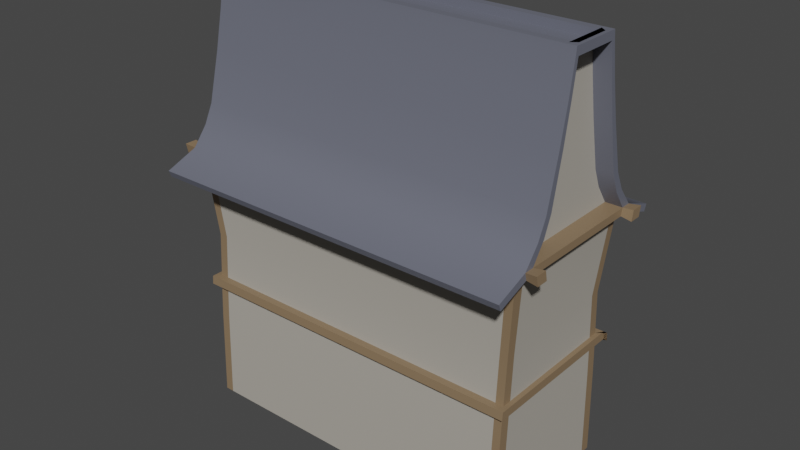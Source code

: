 # Source: paris_hero_classic_03_.blend  (saved by Blender 3.6.11; exported with 4.5.12 LTS)
import bpy
from mathutils import Matrix  # noqa: F401  (used for matrix-valued properties, if any)

bpy.ops.wm.read_factory_settings(use_empty=True)
scene = bpy.context.scene
scene.name = 'Scene'

# ---- collections
col_collection = bpy.data.collections.new('Collection'); scene.collection.children.link(col_collection)

# ---- materials (node trees are filled in below, after node groups)
mat_material = bpy.data.materials.new('Material')
mat_material.alpha_threshold = 0.0
mat_material.use_transparent_shadow = False
mat_material.roughness = 0.5
mat_material.line_color = (0.0, 0.0, 0.0, 1.0)
mat_walls = bpy.data.materials.new('walls')
mat_walls.use_transparent_shadow = False
mat_roof = bpy.data.materials.new('roof')
mat_roof.use_transparent_shadow = False
mat_wood = bpy.data.materials.new('wood')
mat_wood.use_transparent_shadow = False

# ---- node groups
ng_auto_smooth = bpy.data.node_groups.new('Auto Smooth', 'GeometryNodeTree')
_s = ng_auto_smooth.interface.new_socket(name='Geometry', in_out='OUTPUT', socket_type='NodeSocketGeometry')
_s = ng_auto_smooth.interface.new_socket(name='Geometry', in_out='INPUT', socket_type='NodeSocketGeometry')
_s = ng_auto_smooth.interface.new_socket(name='Angle', in_out='INPUT', socket_type='NodeSocketFloat')
_s.subtype = 'ANGLE'
_s.min_value = 0.0
_s.max_value = 3.142
ng_auto_smooth.is_modifier = True
_N = ng_auto_smooth.nodes; _L = ng_auto_smooth.links
n0 = _N.new('NodeGroupOutput'); n0.name = 'Group Output'; n0.location = (480, -100)
n1 = _N.new('NodeGroupInput'); n1.name = 'Group Input'; n1.location = (-420, -300)
n2 = _N.new('NodeGroupInput'); n2.name = 'Group Input.001'; n2.location = (-60, -100)
n3 = _N.new('GeometryNodeSetShadeSmooth'); n3.name = 'Set Shade Smooth'; n3.location = (120, -100)
n3.domain = 'EDGE'
n4 = _N.new('GeometryNodeSetShadeSmooth'); n4.name = 'Set Shade Smooth.001'; n4.location = (300, -100)
n5 = _N.new('GeometryNodeInputMeshEdgeAngle'); n5.name = 'Edge Angle'; n5.location = (-420, -220)
n6 = _N.new('GeometryNodeInputEdgeSmooth'); n6.name = 'Is Edge Smooth'; n6.location = (-60, -160)
n7 = _N.new('GeometryNodeInputShadeSmooth'); n7.name = 'Is Face Smooth'; n7.location = (-240, -340)
n8 = _N.new('FunctionNodeBooleanMath'); n8.name = 'Boolean Math'; n8.location = (-60, -220)
n9 = _N.new('FunctionNodeCompare'); n9.name = 'Compare'; n9.location = (-240, -180)
n9.operation = 'LESS_EQUAL'
_L.new(n5.outputs[0], n9.inputs[0])
_L.new(n4.outputs[0], n0.inputs[0])
_L.new(n1.outputs[1], n9.inputs[1])
_L.new(n9.outputs[0], n8.inputs[0])
_L.new(n7.outputs[0], n8.inputs[1])
_L.new(n2.outputs[0], n3.inputs[0])
_L.new(n6.outputs[0], n3.inputs[1])
_L.new(n3.outputs[0], n4.inputs[0])
_L.new(n8.outputs[0], n3.inputs[2])
n0.is_active_output = True

# ---- material node trees
mat_material.use_nodes = True; mat_material.node_tree.nodes.clear()
_N = mat_material.node_tree.nodes; _L = mat_material.node_tree.links
n0 = _N.new('ShaderNodeOutputMaterial'); n0.name = 'Material Output'; n0.location = (300, 300)
n1 = _N.new('ShaderNodeBsdfPrincipled'); n1.name = 'Principled BSDF'; n1.location = (10, 300)
n1.distribution = 'GGX'
n1.subsurface_method = 'RANDOM_WALK_SKIN'
n1.inputs[3].default_value = 1.45
n1.inputs[27].default_value = (0.0, 0.0, 0.0, 1.0)
n1.inputs[28].default_value = 1.0
_L.new(n1.outputs[0], n0.inputs[0])
n0.is_active_output = True
mat_walls.use_nodes = True; mat_walls.node_tree.nodes.clear()
_N = mat_walls.node_tree.nodes; _L = mat_walls.node_tree.links
n0 = _N.new('ShaderNodeBsdfPrincipled'); n0.name = 'Principled BSDF'; n0.location = (10, 300)
n0.distribution = 'GGX'
n0.subsurface_method = 'RANDOM_WALK_SKIN'
n0.inputs[0].default_value = (0.4109, 0.3838, 0.3373, 1.0)
n0.inputs[2].default_value = 0.878
n0.inputs[3].default_value = 1.45
n0.inputs[13].default_value = 0.09843
n0.inputs[27].default_value = (0.0, 0.0, 0.0, 1.0)
n0.inputs[28].default_value = 1.0
n1 = _N.new('ShaderNodeOutputMaterial'); n1.name = 'Material Output'; n1.location = (300, 300)
_L.new(n0.outputs[0], n1.inputs[0])
n1.is_active_output = True
mat_roof.use_nodes = True; mat_roof.node_tree.nodes.clear()
_N = mat_roof.node_tree.nodes; _L = mat_roof.node_tree.links
n0 = _N.new('ShaderNodeBsdfPrincipled'); n0.name = 'Principled BSDF'; n0.location = (10, 300)
n0.distribution = 'GGX'
n0.subsurface_method = 'RANDOM_WALK_SKIN'
n0.inputs[0].default_value = (0.1708, 0.18, 0.2266, 1.0)
n0.inputs[1].default_value = 0.2047
n0.inputs[2].default_value = 0.3583
n0.inputs[3].default_value = 1.45
n0.inputs[13].default_value = 0.185
n0.inputs[27].default_value = (0.0, 0.0, 0.0, 1.0)
n0.inputs[28].default_value = 1.0
n1 = _N.new('ShaderNodeOutputMaterial'); n1.name = 'Material Output'; n1.location = (300, 300)
_L.new(n0.outputs[0], n1.inputs[0])
n1.is_active_output = True
mat_wood.use_nodes = True; mat_wood.node_tree.nodes.clear()
_N = mat_wood.node_tree.nodes; _L = mat_wood.node_tree.links
n0 = _N.new('ShaderNodeBsdfPrincipled'); n0.name = 'Principled BSDF'; n0.location = (10, 300)
n0.distribution = 'GGX'
n0.subsurface_method = 'RANDOM_WALK_SKIN'
n0.inputs[0].default_value = (0.2525, 0.172, 0.09949, 1.0)
n0.inputs[3].default_value = 1.45
n0.inputs[27].default_value = (0.0, 0.0, 0.0, 1.0)
n0.inputs[28].default_value = 1.0
n1 = _N.new('ShaderNodeOutputMaterial'); n1.name = 'Material Output'; n1.location = (300, 300)
_L.new(n0.outputs[0], n1.inputs[0])
n1.is_active_output = True

# ---- world
world_world = bpy.data.worlds.new('World'); scene.world = world_world
world_world.use_nodes = True; world_world.node_tree.nodes.clear()
_N = world_world.node_tree.nodes; _L = world_world.node_tree.links
n0 = _N.new('ShaderNodeOutputWorld'); n0.name = 'World Output'; n0.location = (300, 300)
n1 = _N.new('ShaderNodeBackground'); n1.name = 'Background'; n1.location = (10, 300)
n1.inputs[0].default_value = (0.05088, 0.05088, 0.05088, 1.0)
_L.new(n1.outputs[0], n0.inputs[0])
n0.is_active_output = True
world_world.color = (0.05088, 0.05088, 0.05088)
world_world.use_sun_shadow = False
world_world.sun_shadow_jitter_overblur = 0.0

# ---- meshes
me_cube = bpy.data.meshes.new('Cube')
me_cube.from_pydata([(0.8354, 0.3452, 1.281), (0.8, 1.0, -1.2), (0.8354, -0.3452, 1.281), (0.8, -1.0, -1.2), (-0.8354, 0.3452, 1.281), (-0.8, 1.0, -1.2), (-0.8354, -0.3452, 1.281), (-0.8, -1.0, -1.2), (0.8354, 0.9746, 0.2929), (-0.8354, -0.9746, 0.2929), (0.8354, -0.9746, 0.2929), (-0.8354, 0.9746, 0.2929), (-0.8354, -1.0, 0.336), (0.8354, 1.0, 0.336), (0.8354, -1.0, 0.336), (-0.8354, 1.0, 0.336), (-0.8354, -0.53, 0.8332), (0.8354, 0.53, 0.8332), (0.8354, -0.53, 0.8332), (-0.8354, 0.53, 0.8332), (0.8354, 0.6878, 0.552), (0.8354, -0.6878, 0.552), (-0.8354, 0.6878, 0.552), (-0.8354, -0.6878, 0.552), (-0.8354, -0.4279, 1.05), (0.8354, 0.4279, 1.05), (0.8354, -0.4279, 1.05), (-0.8354, 0.4279, 1.05), (0.8354, 1.43, 0.2635), (0.8354, 1.394, 0.2253), (0.8354, -1.43, 0.2635), (0.8354, -1.394, 0.2253), (-0.8354, 1.43, 0.2635), (-0.8354, 1.394, 0.2253), (-0.8354, -1.394, 0.2253), (-0.8354, -1.43, 0.2635), (0.8, 0.8946, -0.179), (0.8, -0.8946, -0.179), (-0.8, 0.8946, -0.179), (-0.8, -0.8946, -0.179), (0.8, 0.9629, -0.6895), (0.8, -0.9629, -0.6895), (-0.8, 0.9629, -0.6895), (-0.8, -0.9629, -0.6895), (0.8354, 0.8063, 0.444), (0.8354, -0.8063, 0.444), (-0.8354, 0.8063, 0.444), (-0.8354, -0.8063, 0.444), (-0.8, 0.8667, -1.2), (-0.8, -0.8667, -1.2), (0.8354, 0.2992, 1.281), (0.8354, -0.2992, 1.281), (-0.8354, -0.2992, 1.281), (-0.8354, 0.2992, 1.281), (0.8, -0.8667, -1.2), (0.8, 0.8667, -1.2), (0.838, 0.8447, 0.2929), (0.838, -0.8447, 0.2929), (-0.838, -0.8447, 0.2929), (-0.838, 0.8447, 0.2929), (0.8, 0.8667, 0.336), (0.8, -0.8667, 0.336), (-0.8, -0.8667, 0.336), (-0.8, 0.8667, 0.336), (0.8, 0.4594, 0.8332), (0.8, -0.4594, 0.8332), (-0.8, -0.4594, 0.8332), (-0.8, 0.4594, 0.8332), (-0.8, -0.5961, 0.552), (-0.8, 0.5961, 0.552), (0.8, 0.5961, 0.552), (0.8, -0.5961, 0.552), (0.8, 0.3708, 1.05), (0.8, -0.3708, 1.05), (-0.8, -0.3708, 1.05), (-0.8, 0.3708, 1.05), (-0.8, -0.7753, -0.179), (-0.8, 0.7753, -0.179), (0.8, 0.7753, -0.179), (0.8, -0.7753, -0.179), (0.8, 0.8345, -0.6895), (0.8, -0.8345, -0.6895), (-0.8, -0.8345, -0.6895), (-0.8, 0.8345, -0.6895), (0.8, 0.6988, 0.444), (0.8, -0.6988, 0.444), (-0.8, -0.6988, 0.444), (-0.8, 0.6988, 0.444), (-0.8354, -0.3535, 1.244), (0.8354, 0.3535, 1.244), (0.8354, -0.3535, 1.244), (-0.8354, 0.3535, 1.244), (0.8, 0.3064, 1.233), (0.8, -0.3064, 1.233), (-0.8, -0.3064, 1.233), (-0.8, 0.3064, 1.233), (-0.88, -0.3535, 1.244), (-0.88, -0.3452, 1.281), (0.88, -0.2992, 1.281), (0.88, -0.3452, 1.281), (-0.88, 0.2992, 1.281), (-0.88, 0.3452, 1.281), (0.88, 1.0, 0.336), (0.88, 0.9746, 0.2929), (0.88, -1.0, 0.336), (0.88, -0.9746, 0.2929), (-0.88, 1.0, 0.336), (-0.88, 0.9746, 0.2929), (0.88, -0.8447, 0.2929), (-0.88, 0.8447, 0.2929), (-0.88, -0.9746, 0.2929), (-0.88, -1.0, 0.336), (0.88, 0.8063, 0.444), (0.88, -0.8063, 0.444), (-0.88, 0.8063, 0.444), (0.88, -0.8667, 0.336), (-0.88, 0.8667, 0.336), (-0.88, -0.6878, 0.552), (-0.88, -0.53, 0.8332), (0.88, 0.4279, 1.05), (0.88, 0.53, 0.8332), (0.88, -0.4279, 1.05), (0.88, -0.53, 0.8332), (-0.88, 0.4279, 1.05), (-0.88, 0.53, 0.8332), (0.88, -0.4594, 0.8332), (-0.88, 0.4594, 0.8332), (0.88, 0.6878, 0.552), (0.88, -0.6878, 0.552), (-0.88, 0.6878, 0.552), (-0.88, -0.8063, 0.444), (-0.88, 0.5961, 0.552), (0.88, -0.5961, 0.552), (-0.88, -0.4279, 1.05), (0.88, 0.3535, 1.244), (0.88, -0.3535, 1.244), (-0.88, 0.3535, 1.244), (0.88, -0.3708, 1.05), (-0.88, 0.3708, 1.05), (0.88, 1.43, 0.2635), (0.88, 1.394, 0.2253), (0.88, -1.43, 0.2635), (0.88, -1.394, 0.2253), (-0.88, 1.43, 0.2635), (-0.88, 1.394, 0.2253), (-0.88, -1.394, 0.2253), (-0.88, -1.43, 0.2635), (0.88, -0.6988, 0.444), (-0.88, 0.6988, 0.444), (0.88, 0.3452, 1.281), (0.88, 0.2992, 1.281), (-0.88, -0.2992, 1.281), (0.88, 0.8447, 0.2929), (-0.88, -0.8447, 0.2929), (0.88, 0.8667, 0.336), (-0.88, -0.8667, 0.336), (0.88, 0.4594, 0.8332), (-0.88, -0.4594, 0.8332), (-0.88, -0.5961, 0.552), (0.88, 0.5961, 0.552), (0.88, 0.3708, 1.05), (-0.88, -0.3708, 1.05), (0.88, 0.6988, 0.444), (-0.88, -0.6988, 0.444), (0.88, 0.3064, 1.233), (0.88, -0.3064, 1.233), (-0.88, -0.3064, 1.233), (-0.88, 0.3064, 1.233), (0.9319, 1.016, 0.3432), (0.9319, 0.9858, 0.2857), (0.9319, -1.016, 0.3432), (0.9319, -0.9858, 0.2857), (-0.9338, 1.016, 0.3432), (-0.9338, 0.9858, 0.2857), (0.9319, -0.8286, 0.2857), (-0.9338, 0.8286, 0.2857), (-0.9338, -0.9858, 0.2857), (-0.9338, -1.016, 0.3432), (0.9319, -0.8552, 0.3432), (-0.9338, 0.8552, 0.3432), (0.9319, 0.8286, 0.2857), (-0.9338, -0.8286, 0.2857), (0.9319, 0.8552, 0.3432), (-0.9338, -0.8552, 0.3432), (-0.8, -0.9287, -0.4343), (0.8, 0.9287, -0.4343), (0.8, -0.9287, -0.4343), (-0.8, 0.9287, -0.4343), (0.8, 0.8049, -0.4343), (0.8, -0.8049, -0.4343), (-0.8, -0.8049, -0.4343), (-0.8, 0.8049, -0.4343), (0.8, 0.9373, -0.4831), (0.8, -0.9373, -0.4831), (-0.8, 0.9373, -0.4831), (0.8, 0.8123, -0.4831), (0.8, -0.8123, -0.4831), (-0.8, -0.8123, -0.4831), (-0.8, 0.8123, -0.4831), (-0.8, -0.9373, -0.4831), (0.8808, 0.8447, 0.2929), (0.8808, -0.8447, 0.2929), (-0.8827, -0.8447, 0.2929), (-0.8827, 0.8447, 0.2929), (0.8808, 0.8667, 0.336), (0.8808, -0.8667, 0.336), (-0.8827, -0.8667, 0.336), (-0.8827, 0.8667, 0.336), (-0.7583, 1.0, -1.2), (-0.7583, -0.3452, 1.281), (-0.7583, -1.0, -1.2), (-0.7583, 0.3452, 1.281), (-0.7928, 0.9746, 0.2978), (-0.7928, -0.9746, 0.2978), (-0.7583, 1.0, 0.336), (-0.7583, -1.0, 0.336), (-0.7583, 0.53, 0.8332), (-0.7583, -0.53, 0.8332), (-0.7583, -0.6878, 0.552), (-0.7583, 0.6878, 0.552), (-0.7583, 0.4279, 1.05), (-0.7583, -0.4279, 1.05), (-0.7583, 1.394, 0.2253), (-0.7583, -1.394, 0.2253), (-0.7583, 1.43, 0.2635), (-0.7583, -1.43, 0.2635), (-0.7583, -0.8946, -0.179), (-0.7583, 0.8946, -0.179), (-0.7583, 0.9629, -0.6895), (-0.7583, -0.9629, -0.6895), (-0.7583, 0.8063, 0.444), (-0.7583, -0.8063, 0.444), (-0.7583, 0.8667, -1.2), (-0.7583, -0.8667, -1.2), (-0.8597, 0.2394, 1.281), (-0.8597, -0.2394, 1.281), (-0.7583, 0.3535, 1.244), (-0.7583, -0.3535, 1.244), (-0.7583, 0.9287, -0.4343), (-0.7583, -0.9287, -0.4343), (-0.7583, -0.9373, -0.4831), (-0.7583, 0.9373, -0.4831), (0.7623, -1.0, -1.2), (0.7623, 0.3452, 1.281), (0.7968, 0.9746, 0.2978), (0.7623, 1.0, 0.336), (0.7623, 0.53, 0.8332), (0.7623, 0.6878, 0.552), (0.7623, 0.4279, 1.05), (0.7623, 1.394, 0.2253), (0.7623, 1.43, 0.2635), (0.7623, 0.8946, -0.179), (0.7623, 0.9629, -0.6895), (0.7623, 0.8063, 0.444), (0.8638, 0.2394, 1.281), (0.8638, -0.2394, 1.281), (0.7623, 0.3535, 1.244), (0.7623, 0.9287, -0.4343), (0.7623, 0.9373, -0.4831), (0.7623, 1.0, -1.2), (0.7623, -0.3452, 1.281), (0.7968, -0.9746, 0.2978), (0.7623, -1.0, 0.336), (0.7623, -0.53, 0.8332), (0.7623, -0.6878, 0.552), (0.7623, -0.4279, 1.05), (0.7623, -1.394, 0.2253), (0.7623, -1.43, 0.2635), (0.7623, -0.8946, -0.179), (0.7623, -0.9629, -0.6895), (0.7623, -0.8063, 0.444), (0.7623, 0.8667, -1.2), (0.7623, -0.8667, -1.2), (0.7623, -0.3535, 1.244), (0.7623, -0.9287, -0.4343), (0.7623, -0.9373, -0.4831), (-0.8162, 0.2394, 1.237), (-0.8162, -0.2394, 1.237), (0.8204, 0.2394, 1.237), (0.8204, -0.2394, 1.237), (-0.8237, -1.031, -0.4831), (-0.8237, -1.022, -0.4343), (-0.8237, -0.8854, -0.4343), (-0.8237, 0.8854, -0.4343), (0.8217, 0.8854, -0.4343), (0.8217, -0.8854, -0.4343), (0.8217, 1.022, -0.4343), (0.8385, 1.022, -0.4343), (0.8217, -1.022, -0.4343), (-0.8237, 1.022, -0.4343), (-0.8134, -1.022, -0.4343), (0.8217, 1.031, -0.4831), (0.8217, -1.031, -0.4831), (-0.8237, 1.031, -0.4831), (0.8217, 0.8935, -0.4831), (0.8217, -0.8935, -0.4831), (-0.8237, -0.8935, -0.4831), (-0.8237, 0.8935, -0.4831), (-0.8134, -1.031, -0.4831), (0.8385, 1.031, -0.4831), (-0.8134, 1.022, -0.4343), (0.8157, -1.022, -0.4343), (0.8157, -1.031, -0.4831), (-0.8134, 1.031, -0.4831)], [], [(235, 52, 6, 209), (237, 209, 6, 88), (57, 61, 115, 108), (272, 54, 3, 242), (32, 33, 144, 143), (256, 243, 0, 89), (251, 244, 8, 36), (79, 57, 10, 37), (77, 59, 11, 38), (226, 213, 9, 39), (212, 11, 33, 222), (86, 62, 155, 163), (60, 56, 152, 154), (215, 12, 35, 225), (247, 246, 17, 20), (30, 31, 142, 141), (59, 63, 116, 109), (218, 217, 16, 23), (231, 218, 23, 47), (29, 28, 139, 140), (62, 58, 153, 155), (253, 247, 20, 44), (246, 248, 25, 17), (93, 92, 164, 165), (71, 65, 125, 132), (217, 221, 24, 16), (249, 250, 28, 29), (223, 225, 35, 34), (58, 9, 110, 153), (46, 15, 106, 114), (261, 10, 31, 266), (64, 70, 159, 156), (245, 13, 28, 250), (95, 94, 166, 167), (239, 226, 39, 184), (191, 77, 38, 187), (189, 79, 37, 186), (257, 251, 36, 185), (259, 252, 40, 1), (54, 81, 41, 3), (48, 83, 42, 5), (210, 229, 43, 7), (245, 253, 44, 13), (45, 14, 104, 113), (69, 67, 126, 131), (215, 231, 47, 12), (56, 8, 103, 152), (62, 86, 87, 63), (13, 44, 112, 102), (60, 84, 85, 61), (7, 43, 82, 49), (49, 82, 83, 48), (1, 40, 80, 55), (55, 80, 81, 54), (185, 36, 78, 188), (188, 78, 79, 189), (184, 39, 76, 190), (190, 76, 77, 191), (66, 68, 158, 157), (66, 74, 75, 67), (91, 27, 123, 136), (64, 72, 73, 65), (87, 69, 131, 148), (84, 70, 71, 85), (90, 26, 121, 135), (86, 68, 69, 87), (68, 86, 163, 158), (68, 66, 67, 69), (25, 89, 134, 119), (70, 64, 65, 71), (52, 53, 100, 151), (60, 61, 205, 204), (11, 59, 109, 107), (62, 63, 207, 206), (39, 9, 58, 76), (76, 58, 59, 77), (36, 8, 56, 78), (78, 56, 57, 79), (85, 71, 132, 147), (16, 24, 133, 118), (259, 1, 55, 271), (271, 55, 54, 272), (4, 91, 136, 101), (6, 52, 151, 97), (211, 4, 53, 234), (234, 53, 52, 235), (74, 94, 95, 75), (70, 84, 162, 159), (72, 92, 93, 73), (10, 57, 108, 105), (248, 256, 89, 25), (2, 90, 135, 99), (50, 51, 98, 150), (221, 237, 88, 24), (167, 100, 101, 136), (165, 98, 99, 135), (106, 107, 173, 172), (115, 104, 170, 178), (132, 125, 122, 128), (131, 126, 124, 129), (148, 131, 129, 114), (147, 132, 128, 113), (125, 137, 121, 122), (126, 138, 123, 124), (105, 104, 141, 142), (102, 103, 140, 139), (107, 106, 143, 144), (111, 110, 145, 146), (115, 147, 113, 104), (116, 148, 114, 106), (111, 130, 163, 155), (102, 112, 162, 154), (118, 133, 161, 157), (120, 119, 160, 156), (112, 127, 159, 162), (130, 117, 158, 163), (117, 118, 157, 158), (127, 120, 156, 159), (102, 154, 182, 168), (104, 105, 171, 170), (134, 149, 150, 164), (164, 150, 98, 165), (96, 97, 151, 166), (166, 151, 100, 167), (133, 96, 166, 161), (119, 134, 164, 160), (137, 165, 135, 121), (138, 167, 136, 123), (23, 16, 118, 117), (63, 87, 148, 116), (17, 25, 119, 120), (88, 6, 97, 96), (84, 60, 154, 162), (26, 18, 122, 121), (61, 85, 147, 115), (34, 35, 146, 145), (27, 19, 124, 123), (44, 20, 127, 112), (21, 45, 113, 128), (92, 72, 160, 164), (51, 2, 99, 98), (22, 46, 114, 129), (35, 12, 111, 146), (73, 93, 165, 137), (12, 47, 130, 111), (14, 30, 141, 104), (53, 4, 101, 100), (33, 11, 107, 144), (20, 17, 120, 127), (8, 29, 140, 103), (94, 74, 161, 166), (18, 21, 128, 122), (31, 10, 105, 142), (75, 95, 167, 138), (19, 22, 129, 124), (28, 13, 102, 139), (47, 23, 117, 130), (74, 66, 157, 161), (9, 34, 145, 110), (67, 75, 138, 126), (15, 32, 143, 106), (24, 88, 96, 133), (72, 64, 156, 160), (0, 50, 150, 149), (89, 0, 149, 134), (65, 73, 137, 125), (174, 178, 170, 171), (175, 179, 172, 173), (176, 177, 183, 181), (169, 168, 182, 180), (111, 155, 183, 177), (116, 106, 172, 179), (105, 108, 174, 171), (107, 109, 175, 173), (110, 111, 177, 176), (155, 153, 181, 183), (109, 116, 179, 175), (152, 103, 169, 180), (154, 152, 180, 182), (103, 102, 168, 169), (153, 110, 176, 181), (108, 115, 178, 174), (191, 187, 289, 283), (258, 241, 303, 299), (240, 275, 302, 298), (195, 192, 291, 294), (189, 186, 288, 285), (238, 257, 287, 300), (274, 239, 290, 301), (192, 258, 299, 291), (229, 240, 199, 43), (83, 198, 194, 42), (81, 196, 193, 41), (252, 258, 192, 40), (40, 192, 195, 80), (80, 195, 196, 81), (43, 199, 197, 82), (82, 197, 198, 83), (202, 206, 207, 203), (200, 204, 205, 201), (56, 60, 204, 200), (59, 58, 202, 203), (58, 62, 206, 202), (57, 56, 200, 201), (61, 57, 201, 205), (63, 59, 203, 207), (42, 194, 241, 228), (269, 275, 240, 229), (257, 185, 286, 287), (187, 238, 300, 289), (265, 273, 237, 221), (27, 91, 236, 220), (235, 255, 279, 277), (243, 211, 234, 254), (48, 232, 233, 49), (5, 208, 232, 48), (262, 270, 231, 215), (15, 46, 230, 214), (242, 269, 229, 210), (5, 42, 228, 208), (187, 38, 227, 238), (274, 268, 226, 239), (15, 214, 224, 32), (9, 213, 223, 34), (266, 267, 225, 223), (33, 32, 224, 222), (263, 265, 221, 217), (19, 27, 220, 216), (46, 22, 219, 230), (270, 264, 218, 231), (264, 263, 217, 218), (22, 19, 216, 219), (262, 215, 225, 267), (244, 212, 222, 249), (268, 261, 213, 226), (38, 11, 212, 227), (91, 4, 211, 236), (49, 233, 210, 7), (273, 260, 209, 237), (255, 235, 209, 260), (51, 255, 260, 2), (90, 2, 260, 273), (37, 10, 261, 268), (8, 244, 249, 29), (14, 262, 267, 30), (21, 18, 263, 264), (45, 21, 264, 270), (18, 26, 265, 263), (31, 30, 267, 266), (186, 37, 268, 274), (3, 41, 269, 242), (14, 45, 270, 262), (0, 243, 254, 50), (50, 254, 255, 51), (26, 90, 273, 265), (193, 196, 295, 292), (41, 193, 275, 269), (228, 241, 258, 252), (185, 188, 284, 286), (220, 236, 256, 248), (232, 271, 272, 233), (208, 259, 271, 232), (214, 230, 253, 245), (208, 228, 252, 259), (238, 227, 251, 257), (214, 245, 250, 224), (213, 261, 266, 223), (222, 224, 250, 249), (216, 220, 248, 246), (230, 219, 247, 253), (219, 216, 246, 247), (227, 212, 244, 251), (236, 211, 243, 256), (233, 272, 242, 210), (278, 276, 277, 279), (234, 235, 277, 276), (255, 254, 278, 279), (254, 234, 276, 278), (296, 282, 283, 297), (280, 281, 282, 296), (294, 284, 285, 295), (291, 286, 284, 294), (299, 287, 286, 291), (295, 285, 288, 292), (297, 283, 289, 293), (298, 290, 281, 280), (302, 301, 290, 298), (293, 289, 300, 303), (292, 288, 301, 302), (303, 300, 287, 299), (196, 195, 294, 295), (241, 194, 293, 303), (186, 274, 301, 288), (239, 184, 281, 290), (197, 199, 280, 296), (190, 191, 283, 282), (275, 193, 292, 302), (198, 197, 296, 297), (184, 190, 282, 281), (199, 240, 298, 280), (188, 189, 285, 284), (194, 198, 297, 293)])
me_cube.polygons.foreach_set('use_smooth', [True] * 302)
me_cube.polygons.foreach_set('material_index', [2, 2, 1, 1, 2, 2, 3, 3, 3, 3, 2, 2, 1, 2, 2, 2, 1, 2, 2, 2, 1, 2, 2, 2, 2, 2, 2, 2, 3, 2, 2, 2, 2, 2, 3, 3, 3, 3, 3, 3, 3, 3, 2, 2, 2, 2, 3, 1, 2, 1, 3, 1, 3, 1, 3, 1, 3, 1, 2, 1, 2, 1, 2, 1, 2, 1, 2, 1, 2, 1, 2, 3, 3, 3, 3, 1, 3, 1, 2, 2, 1, 1, 2, 2, 2, 2, 1, 2, 1, 3, 2, 2, 2, 2, 2, 2, 3, 3, 2, 2, 2, 2, 2, 2, 2, 2, 2, 2, 2, 2, 2, 2, 2, 2, 2, 2, 2, 2, 3, 3, 2, 2, 2, 2, 2, 2, 2, 2, 2, 2, 2, 2, 2, 2, 2, 2, 2, 2, 2, 2, 2, 2, 2, 2, 2, 2, 2, 2, 2, 2, 2, 2, 2, 2, 2, 2, 2, 2, 2, 2, 2, 2, 2, 2, 2, 2, 3, 3, 3, 3, 3, 3, 3, 3, 3, 3, 3, 3, 3, 3, 3, 3, 3, 3, 3, 3, 3, 3, 3, 3, 3, 3, 3, 3, 3, 1, 3, 1, 3, 3, 1, 3, 1, 3, 1, 1, 3, 1, 3, 3, 2, 2, 2, 2, 1, 1, 2, 2, 1, 3, 3, 1, 2, 2, 2, 2, 2, 2, 2, 2, 2, 2, 2, 2, 1, 3, 2, 1, 2, 2, 2, 2, 3, 2, 2, 2, 2, 2, 2, 3, 3, 2, 2, 2, 2, 3, 3, 1, 3, 2, 1, 1, 2, 1, 1, 2, 2, 2, 2, 2, 2, 1, 2, 1, 2, 2, 2, 2, 3, 3, 3, 3, 3, 3, 3, 3, 3, 3, 3, 3, 3, 3, 3, 3, 3, 3, 3, 3, 3, 3, 3, 3])
_uv = me_cube.uv_layers.new(name='UVMap')
_uv.uv.foreach_set('vector', [0.8625, 0.7333, 0.875, 0.7333, 0.875, 0.75, 0.8625, 0.75, 0.6227, 0.9875, 0.625, 0.9875, 0.625, 1.0, 0.6227, 1.0, 0.5125, 0.7333, 0.535, 0.7333, 0.535, 0.7333, 0.5125, 0.7333, 0.3631, 0.7333, 0.375, 0.7333, 0.375, 0.75, 0.3631, 0.75, 0.535, 0.25, 0.5125, 0.25, 0.5125, 0.25, 0.535, 0.25, 0.6228, 0.4881, 0.625, 0.4881, 0.625, 0.5, 0.6228, 0.5, 0.4644, 0.4881, 0.5125, 0.4881, 0.5125, 0.5, 0.4644, 0.5, 0.4644, 0.7333, 0.5125, 0.7333, 0.5125, 0.75, 0.4644, 0.75, 0.4644, 0.2333, 0.5125, 0.2333, 0.5125, 0.25, 0.4644, 0.25, 0.4644, 0.9875, 0.5125, 0.9875, 0.5125, 1.0, 0.4644, 1.0, 0.5125, 0.2625, 0.5125, 0.25, 0.5125, 0.25, 0.5125, 0.2625, 0.5462, 0.01667, 0.535, 0.01667, 0.535, 0.01667, 0.5462, 0.01667, 0.535, 0.5167, 0.5125, 0.5167, 0.5125, 0.5167, 0.535, 0.5167, 0.535, 0.9875, 0.535, 1.0, 0.535, 1.0, 0.535, 0.9875, 0.5575, 0.4881, 0.58, 0.4881, 0.58, 0.5, 0.5575, 0.5, 0.535, 0.75, 0.5125, 0.75, 0.5125, 0.75, 0.535, 0.75, 0.5125, 0.2333, 0.535, 0.2333, 0.535, 0.2333, 0.5125, 0.2333, 0.5575, 0.9875, 0.58, 0.9875, 0.58, 1.0, 0.5575, 1.0, 0.5462, 0.9875, 0.5575, 0.9875, 0.5575, 1.0, 0.5462, 1.0, 0.5125, 0.5, 0.535, 0.5, 0.535, 0.5, 0.5125, 0.5, 0.535, 0.01667, 0.5125, 0.01667, 0.5125, 0.01667, 0.535, 0.01667, 0.5462, 0.4881, 0.5575, 0.4881, 0.5575, 0.5, 0.5462, 0.5, 0.58, 0.4881, 0.6025, 0.4881, 0.6025, 0.5, 0.58, 0.5, 0.6227, 0.7333, 0.6227, 0.5167, 0.6227, 0.5167, 0.6227, 0.7333, 0.5575, 0.7333, 0.58, 0.7333, 0.58, 0.7333, 0.5575, 0.7333, 0.58, 0.9875, 0.6025, 0.9875, 0.6025, 1.0, 0.58, 1.0, 0.5125, 0.4881, 0.535, 0.4881, 0.535, 0.5, 0.5125, 0.5, 0.5125, 0.9875, 0.535, 0.9875, 0.535, 1.0, 0.5125, 1.0, 0.5125, 0.01667, 0.5125, 0.0, 0.5125, 0.0, 0.5125, 0.01667, 0.5462, 0.25, 0.535, 0.25, 0.535, 0.25, 0.5462, 0.25, 0.5125, 0.7619, 0.5125, 0.75, 0.5125, 0.75, 0.5125, 0.7619, 0.58, 0.5167, 0.5575, 0.5167, 0.5575, 0.5167, 0.58, 0.5167, 0.535, 0.4881, 0.535, 0.5, 0.535, 0.5, 0.535, 0.4881, 0.6227, 0.2333, 0.6227, 0.01667, 0.6227, 0.01667, 0.6227, 0.2333, 0.442, 0.9875, 0.4644, 0.9875, 0.4644, 1.0, 0.442, 1.0, 0.442, 0.2333, 0.4644, 0.2333, 0.4644, 0.25, 0.442, 0.25, 0.442, 0.7333, 0.4644, 0.7333, 0.4644, 0.75, 0.442, 0.75, 0.442, 0.4881, 0.4644, 0.4881, 0.4644, 0.5, 0.442, 0.5, 0.375, 0.4881, 0.4197, 0.4881, 0.4197, 0.5, 0.375, 0.5, 0.375, 0.7333, 0.4197, 0.7333, 0.4197, 0.75, 0.375, 0.75, 0.375, 0.2333, 0.4197, 0.2333, 0.4197, 0.25, 0.375, 0.25, 0.375, 0.9875, 0.4197, 0.9875, 0.4197, 1.0, 0.375, 1.0, 0.535, 0.4881, 0.5462, 0.4881, 0.5462, 0.5, 0.535, 0.5, 0.5462, 0.75, 0.535, 0.75, 0.535, 0.75, 0.5462, 0.75, 0.5575, 0.2333, 0.58, 0.2333, 0.58, 0.2333, 0.5575, 0.2333, 0.535, 0.9875, 0.5462, 0.9875, 0.5462, 1.0, 0.535, 1.0, 0.5125, 0.5167, 0.5125, 0.5, 0.5125, 0.5, 0.5125, 0.5167, 0.535, 0.01667, 0.5462, 0.01667, 0.5462, 0.2333, 0.535, 0.2333, 0.535, 0.5, 0.5462, 0.5, 0.5462, 0.5, 0.535, 0.5, 0.535, 0.5167, 0.5462, 0.5167, 0.5462, 0.7333, 0.535, 0.7333, 0.375, 0.0, 0.4197, 0.0, 0.4197, 0.01667, 0.375, 0.01667, 0.375, 0.01667, 0.4197, 0.01667, 0.4197, 0.2333, 0.375, 0.2333, 0.375, 0.5, 0.4197, 0.5, 0.4197, 0.5167, 0.375, 0.5167, 0.375, 0.5167, 0.4197, 0.5167, 0.4197, 0.7333, 0.375, 0.7333, 0.442, 0.5, 0.4644, 0.5, 0.4644, 0.5167, 0.442, 0.5167, 0.442, 0.5167, 0.4644, 0.5167, 0.4644, 0.7333, 0.442, 0.7333, 0.442, 0.0, 0.4644, 0.0, 0.4644, 0.01667, 0.442, 0.01667, 0.442, 0.01667, 0.4644, 0.01667, 0.4644, 0.2333, 0.442, 0.2333, 0.58, 0.01667, 0.5575, 0.01667, 0.5575, 0.01667, 0.58, 0.01667, 0.58, 0.01667, 0.6025, 0.01667, 0.6025, 0.2333, 0.58, 0.2333, 0.6227, 0.25, 0.6025, 0.25, 0.6025, 0.25, 0.6227, 0.25, 0.58, 0.5167, 0.6025, 0.5167, 0.6025, 0.7333, 0.58, 0.7333, 0.5462, 0.2333, 0.5575, 0.2333, 0.5575, 0.2333, 0.5462, 0.2333, 0.5462, 0.5167, 0.5575, 0.5167, 0.5575, 0.7333, 0.5462, 0.7333, 0.6227, 0.75, 0.6025, 0.75, 0.6025, 0.75, 0.6227, 0.75, 0.5462, 0.01667, 0.5575, 0.01667, 0.5575, 0.2333, 0.5462, 0.2333, 0.5575, 0.01667, 0.5462, 0.01667, 0.5462, 0.01667, 0.5575, 0.01667, 0.5575, 0.01667, 0.58, 0.01667, 0.58, 0.2333, 0.5575, 0.2333, 0.6025, 0.5, 0.6228, 0.5, 0.6228, 0.5, 0.6025, 0.5, 0.5575, 0.5167, 0.58, 0.5167, 0.58, 0.7333, 0.5575, 0.7333, 0.875, 0.7333, 0.875, 0.5167, 0.875, 0.5167, 0.875, 0.7333, 0.535, 0.5167, 0.535, 0.7333, 0.535, 0.7333, 0.535, 0.5167, 0.5125, 0.25, 0.5125, 0.2333, 0.5125, 0.2333, 0.5125, 0.25, 0.535, 0.01667, 0.535, 0.2333, 0.535, 0.2333, 0.535, 0.01667, 0.4644, 0.0, 0.5125, 0.0, 0.5125, 0.01667, 0.4644, 0.01667, 0.4644, 0.01667, 0.5125, 0.01667, 0.5125, 0.2333, 0.4644, 0.2333, 0.4644, 0.5, 0.5125, 0.5, 0.5125, 0.5167, 0.4644, 0.5167, 0.4644, 0.5167, 0.5125, 0.5167, 0.5125, 0.7333, 0.4644, 0.7333, 0.5462, 0.7333, 0.5575, 0.7333, 0.5575, 0.7333, 0.5462, 0.7333, 0.58, 1.0, 0.6025, 1.0, 0.6025, 1.0, 0.58, 1.0, 0.3631, 0.5, 0.375, 0.5, 0.375, 0.5167, 0.3631, 0.5167, 0.3631, 0.5167, 0.375, 0.5167, 0.375, 0.7333, 0.3631, 0.7333, 0.625, 0.25, 0.6227, 0.25, 0.6227, 0.25, 0.625, 0.25, 0.875, 0.75, 0.875, 0.7333, 0.875, 0.7333, 0.875, 0.75, 0.8625, 0.5, 0.875, 0.5, 0.875, 0.5167, 0.8625, 0.5167, 0.8625, 0.5167, 0.875, 0.5167, 0.875, 0.7333, 0.8625, 0.7333, 0.6025, 0.01667, 0.6227, 0.01667, 0.6227, 0.2333, 0.6025, 0.2333, 0.5575, 0.5167, 0.5462, 0.5167, 0.5462, 0.5167, 0.5575, 0.5167, 0.6025, 0.5167, 0.6227, 0.5167, 0.6227, 0.7333, 0.6025, 0.7333, 0.5125, 0.75, 0.5125, 0.7333, 0.5125, 0.7333, 0.5125, 0.75, 0.6025, 0.4881, 0.6228, 0.4881, 0.6228, 0.5, 0.6025, 0.5, 0.625, 0.75, 0.6227, 0.75, 0.6227, 0.75, 0.625, 0.75, 0.625, 0.5167, 0.625, 0.7333, 0.625, 0.7333, 0.625, 0.5167, 0.6025, 0.9875, 0.6227, 0.9875, 0.6227, 1.0, 0.6025, 1.0, 0.6227, 0.2333, 0.625, 0.2333, 0.625, 0.25, 0.6227, 0.25, 0.6227, 0.7333, 0.625, 0.7333, 0.625, 0.75, 0.6227, 0.75, 0.535, 0.25, 0.5125, 0.25, 0.5125, 0.25, 0.535, 0.25, 0.535, 0.7333, 0.535, 0.75, 0.535, 0.75, 0.535, 0.7333, 0.5575, 0.7333, 0.58, 0.7333, 0.58, 0.75, 0.5575, 0.75, 0.5575, 0.2333, 0.58, 0.2333, 0.58, 0.25, 0.5575, 0.25, 0.5462, 0.2333, 0.5575, 0.2333, 0.5575, 0.25, 0.5462, 0.25, 0.5462, 0.7333, 0.5575, 0.7333, 0.5575, 0.75, 0.5462, 0.75, 0.58, 0.7333, 0.6025, 0.7333, 0.6025, 0.75, 0.58, 0.75, 0.58, 0.2333, 0.6025, 0.2333, 0.6025, 0.25, 0.58, 0.25, 0.5125, 0.75, 0.535, 0.75, 0.535, 0.75, 0.5125, 0.75, 0.535, 0.5, 0.5125, 0.5, 0.5125, 0.5, 0.535, 0.5, 0.5125, 0.25, 0.535, 0.25, 0.535, 0.25, 0.5125, 0.25, 0.535, 0.0, 0.5125, 0.0, 0.5125, 0.0, 0.535, 0.0, 0.535, 0.7333, 0.5462, 0.7333, 0.5462, 0.75, 0.535, 0.75, 0.535, 0.2333, 0.5462, 0.2333, 0.5462, 0.25, 0.535, 0.25, 0.535, 0.0, 0.5462, 0.0, 0.5462, 0.01667, 0.535, 0.01667, 0.535, 0.5, 0.5462, 0.5, 0.5462, 0.5167, 0.535, 0.5167, 0.58, 0.0, 0.6025, 0.0, 0.6025, 0.01667, 0.58, 0.01667, 0.58, 0.5, 0.6025, 0.5, 0.6025, 0.5167, 0.58, 0.5167, 0.5462, 0.5, 0.5575, 0.5, 0.5575, 0.5167, 0.5462, 0.5167, 0.5462, 0.0, 0.5575, 0.0, 0.5575, 0.01667, 0.5462, 0.01667, 0.5575, 0.0, 0.58, 0.0, 0.58, 0.01667, 0.5575, 0.01667, 0.5575, 0.5, 0.58, 0.5, 0.58, 0.5167, 0.5575, 0.5167, 0.535, 0.5, 0.535, 0.5167, 0.535, 0.5167, 0.535, 0.5, 0.535, 0.75, 0.5125, 0.75, 0.5125, 0.75, 0.535, 0.75, 0.6228, 0.5, 0.625, 0.5, 0.625, 0.5167, 0.6227, 0.5167, 0.6227, 0.5167, 0.625, 0.5167, 0.625, 0.7333, 0.6227, 0.7333, 0.6227, 0.0, 0.625, 0.0, 0.625, 0.01667, 0.6227, 0.01667, 0.6227, 0.01667, 0.625, 0.01667, 0.625, 0.2333, 0.6227, 0.2333, 0.6025, 0.0, 0.6227, 0.0, 0.6227, 0.01667, 0.6025, 0.01667, 0.6025, 0.5, 0.6228, 0.5, 0.6227, 0.5167, 0.6025, 0.5167, 0.6025, 0.7333, 0.6227, 0.7333, 0.6227, 0.75, 0.6025, 0.75, 0.6025, 0.2333, 0.6227, 0.2333, 0.6227, 0.25, 0.6025, 0.25, 0.5575, 1.0, 0.58, 1.0, 0.58, 1.0, 0.5575, 1.0, 0.535, 0.2333, 0.5462, 0.2333, 0.5462, 0.2333, 0.535, 0.2333, 0.58, 0.5, 0.6025, 0.5, 0.6025, 0.5, 0.58, 0.5, 0.6227, 1.0, 0.625, 1.0, 0.625, 1.0, 0.6227, 1.0, 0.5462, 0.5167, 0.535, 0.5167, 0.535, 0.5167, 0.5462, 0.5167, 0.6025, 0.75, 0.58, 0.75, 0.58, 0.75, 0.6025, 0.75, 0.535, 0.7333, 0.5462, 0.7333, 0.5462, 0.7333, 0.535, 0.7333, 0.5125, 1.0, 0.535, 1.0, 0.535, 1.0, 0.5125, 1.0, 0.6025, 0.25, 0.58, 0.25, 0.58, 0.25, 0.6025, 0.25, 0.5462, 0.5, 0.5575, 0.5, 0.5575, 0.5, 0.5462, 0.5, 0.5575, 0.75, 0.5462, 0.75, 0.5462, 0.75, 0.5575, 0.75, 0.6227, 0.5167, 0.6025, 0.5167, 0.6025, 0.5167, 0.6227, 0.5167, 0.625, 0.7333, 0.625, 0.75, 0.625, 0.75, 0.625, 0.7333, 0.5575, 0.25, 0.5462, 0.25, 0.5462, 0.25, 0.5575, 0.25, 0.535, 1.0, 0.535, 1.0, 0.535, 1.0, 0.535, 1.0, 0.6025, 0.7333, 0.6227, 0.7333, 0.6227, 0.7333, 0.6025, 0.7333, 0.535, 1.0, 0.5462, 1.0, 0.5462, 1.0, 0.535, 1.0, 0.535, 0.75, 0.535, 0.75, 0.535, 0.75, 0.535, 0.75, 0.875, 0.5167, 0.875, 0.5, 0.875, 0.5, 0.875, 0.5167, 0.5125, 0.25, 0.5125, 0.25, 0.5125, 0.25, 0.5125, 0.25, 0.5575, 0.5, 0.58, 0.5, 0.58, 0.5, 0.5575, 0.5, 0.5125, 0.5, 0.5125, 0.5, 0.5125, 0.5, 0.5125, 0.5, 0.6227, 0.01667, 0.6025, 0.01667, 0.6025, 0.01667, 0.6227, 0.01667, 0.58, 0.75, 0.5575, 0.75, 0.5575, 0.75, 0.58, 0.75, 0.5125, 0.75, 0.5125, 0.75, 0.5125, 0.75, 0.5125, 0.75, 0.6025, 0.2333, 0.6227, 0.2333, 0.6227, 0.2333, 0.6025, 0.2333, 0.58, 0.25, 0.5575, 0.25, 0.5575, 0.25, 0.58, 0.25, 0.535, 0.5, 0.535, 0.5, 0.535, 0.5, 0.535, 0.5, 0.5462, 1.0, 0.5575, 1.0, 0.5575, 1.0, 0.5462, 1.0, 0.6025, 0.01667, 0.58, 0.01667, 0.58, 0.01667, 0.6025, 0.01667, 0.5125, 1.0, 0.5125, 1.0, 0.5125, 1.0, 0.5125, 1.0, 0.58, 0.2333, 0.6025, 0.2333, 0.6025, 0.2333, 0.58, 0.2333, 0.535, 0.25, 0.535, 0.25, 0.535, 0.25, 0.535, 0.25, 0.6025, 1.0, 0.6227, 1.0, 0.6227, 1.0, 0.6025, 1.0, 0.6025, 0.5167, 0.58, 0.5167, 0.58, 0.5167, 0.6025, 0.5167, 0.625, 0.5, 0.625, 0.5167, 0.625, 0.5167, 0.625, 0.5, 0.6228, 0.5, 0.625, 0.5, 0.625, 0.5, 0.6228, 0.5, 0.58, 0.7333, 0.6025, 0.7333, 0.6025, 0.7333, 0.58, 0.7333, 0.5125, 0.7333, 0.535, 0.7333, 0.535, 0.75, 0.5125, 0.75, 0.5125, 0.2333, 0.535, 0.2333, 0.535, 0.25, 0.5125, 0.25, 0.5125, 0.0, 0.535, 0.0, 0.535, 0.01667, 0.5125, 0.01667, 0.5125, 0.5, 0.535, 0.5, 0.535, 0.5167, 0.5125, 0.5167, 0.535, 0.0, 0.535, 0.01667, 0.535, 0.01667, 0.535, 0.0, 0.535, 0.2333, 0.535, 0.25, 0.535, 0.25, 0.535, 0.2333, 0.5125, 0.75, 0.5125, 0.7333, 0.5125, 0.7333, 0.5125, 0.75, 0.5125, 0.25, 0.5125, 0.2333, 0.5125, 0.2333, 0.5125, 0.25, 0.5125, 0.0, 0.535, 0.0, 0.535, 0.0, 0.5125, 0.0, 0.535, 0.01667, 0.5125, 0.01667, 0.5125, 0.01667, 0.535, 0.01667, 0.5125, 0.2333, 0.535, 0.2333, 0.535, 0.2333, 0.5125, 0.2333, 0.5125, 0.5167, 0.5125, 0.5, 0.5125, 0.5, 0.5125, 0.5167, 0.535, 0.5167, 0.5125, 0.5167, 0.5125, 0.5167, 0.535, 0.5167, 0.5125, 0.5, 0.535, 0.5, 0.535, 0.5, 0.5125, 0.5, 0.5125, 0.01667, 0.5125, 0.0, 0.5125, 0.0, 0.5125, 0.01667, 0.5125, 0.7333, 0.535, 0.7333, 0.535, 0.7333, 0.5125, 0.7333, 0.442, 0.2333, 0.442, 0.25, 0.442, 0.25, 0.442, 0.2333, 0.4364, 0.4881, 0.4364, 0.2625, 0.4364, 0.2625, 0.4364, 0.4881, 0.4364, 0.9875, 0.4364, 0.7619, 0.4364, 0.7619, 0.4364, 0.9875, 0.4364, 0.5167, 0.4364, 0.5, 0.4364, 0.5, 0.4364, 0.5167, 0.442, 0.7333, 0.442, 0.75, 0.442, 0.75, 0.442, 0.7333, 0.442, 0.2625, 0.442, 0.4881, 0.442, 0.4881, 0.442, 0.2625, 0.442, 0.7619, 0.442, 0.9875, 0.442, 0.9875, 0.442, 0.7619, 0.4364, 0.5, 0.4364, 0.4881, 0.4364, 0.4881, 0.4364, 0.5, 0.4197, 0.9875, 0.4364, 0.9875, 0.4364, 1.0, 0.4197, 1.0, 0.4197, 0.2333, 0.4364, 0.2333, 0.4364, 0.25, 0.4197, 0.25, 0.4197, 0.7333, 0.4364, 0.7333, 0.4364, 0.75, 0.4197, 0.75, 0.4197, 0.4881, 0.4364, 0.4881, 0.4364, 0.5, 0.4197, 0.5, 0.4197, 0.5, 0.4364, 0.5, 0.4364, 0.5167, 0.4197, 0.5167, 0.4197, 0.5167, 0.4364, 0.5167, 0.4364, 0.7333, 0.4197, 0.7333, 0.4197, 0.0, 0.4364, 0.0, 0.4364, 0.01667, 0.4197, 0.01667, 0.4197, 0.01667, 0.4364, 0.01667, 0.4364, 0.2333, 0.4197, 0.2333, 0.5125, 0.01667, 0.535, 0.01667, 0.535, 0.2333, 0.5125, 0.2333, 0.5125, 0.5167, 0.535, 0.5167, 0.535, 0.7333, 0.5125, 0.7333, 0.5125, 0.5167, 0.535, 0.5167, 0.535, 0.5167, 0.5125, 0.5167, 0.5125, 0.2333, 0.5125, 0.01667, 0.5125, 0.01667, 0.5125, 0.2333, 0.5125, 0.01667, 0.535, 0.01667, 0.535, 0.01667, 0.5125, 0.01667, 0.5125, 0.7333, 0.5125, 0.5167, 0.5125, 0.5167, 0.5125, 0.7333, 0.535, 0.7333, 0.5125, 0.7333, 0.5125, 0.7333, 0.535, 0.7333, 0.535, 0.2333, 0.5125, 0.2333, 0.5125, 0.2333, 0.535, 0.2333, 0.4197, 0.25, 0.4364, 0.25, 0.4364, 0.2625, 0.4197, 0.2625, 0.4197, 0.7619, 0.4364, 0.7619, 0.4364, 0.9875, 0.4197, 0.9875, 0.442, 0.4881, 0.442, 0.5, 0.442, 0.5, 0.442, 0.4881, 0.442, 0.25, 0.442, 0.2625, 0.442, 0.2625, 0.442, 0.25, 0.6025, 0.7619, 0.6227, 0.7619, 0.6227, 0.9875, 0.6025, 0.9875, 0.6025, 0.25, 0.6227, 0.25, 0.6227, 0.2625, 0.6025, 0.2625, 0.8625, 0.7333, 0.6369, 0.7333, 0.6369, 0.7333, 0.8625, 0.7333, 0.6369, 0.5, 0.8625, 0.5, 0.8625, 0.5167, 0.6369, 0.5167, 0.125, 0.5167, 0.1375, 0.5167, 0.1375, 0.7333, 0.125, 0.7333, 0.125, 0.5, 0.1375, 0.5, 0.1375, 0.5167, 0.125, 0.5167, 0.535, 0.7619, 0.5462, 0.7619, 0.5462, 0.9875, 0.535, 0.9875, 0.535, 0.25, 0.5462, 0.25, 0.5462, 0.2625, 0.535, 0.2625, 0.375, 0.7619, 0.4197, 0.7619, 0.4197, 0.9875, 0.375, 0.9875, 0.375, 0.25, 0.4197, 0.25, 0.4197, 0.2625, 0.375, 0.2625, 0.442, 0.25, 0.4644, 0.25, 0.4644, 0.2625, 0.442, 0.2625, 0.442, 0.7619, 0.4644, 0.7619, 0.4644, 0.9875, 0.442, 0.9875, 0.535, 0.25, 0.535, 0.2625, 0.535, 0.2625, 0.535, 0.25, 0.5125, 1.0, 0.5125, 0.9875, 0.5125, 0.9875, 0.5125, 1.0, 0.5125, 0.7619, 0.535, 0.7619, 0.535, 0.9875, 0.5125, 0.9875, 0.5125, 0.25, 0.535, 0.25, 0.535, 0.2625, 0.5125, 0.2625, 0.58, 0.7619, 0.6025, 0.7619, 0.6025, 0.9875, 0.58, 0.9875, 0.58, 0.25, 0.6025, 0.25, 0.6025, 0.2625, 0.58, 0.2625, 0.5462, 0.25, 0.5575, 0.25, 0.5575, 0.2625, 0.5462, 0.2625, 0.5462, 0.7619, 0.5575, 0.7619, 0.5575, 0.9875, 0.5462, 0.9875, 0.5575, 0.7619, 0.58, 0.7619, 0.58, 0.9875, 0.5575, 0.9875, 0.5575, 0.25, 0.58, 0.25, 0.58, 0.2625, 0.5575, 0.2625, 0.535, 0.7619, 0.535, 0.9875, 0.535, 0.9875, 0.535, 0.7619, 0.5125, 0.4881, 0.5125, 0.2625, 0.5125, 0.2625, 0.5125, 0.4881, 0.4644, 0.7619, 0.5125, 0.7619, 0.5125, 0.9875, 0.4644, 0.9875, 0.4644, 0.25, 0.5125, 0.25, 0.5125, 0.2625, 0.4644, 0.2625, 0.6227, 0.25, 0.625, 0.25, 0.625, 0.2625, 0.6227, 0.2625, 0.125, 0.7333, 0.1375, 0.7333, 0.1375, 0.75, 0.125, 0.75, 0.6227, 0.7619, 0.625, 0.7619, 0.625, 0.9875, 0.6227, 0.9875, 0.6369, 0.7333, 0.8625, 0.7333, 0.8625, 0.75, 0.6369, 0.75, 0.625, 0.7333, 0.6369, 0.7333, 0.6369, 0.75, 0.625, 0.75, 0.6227, 0.75, 0.625, 0.75, 0.625, 0.7619, 0.6227, 0.7619, 0.4644, 0.75, 0.5125, 0.75, 0.5125, 0.7619, 0.4644, 0.7619, 0.5125, 0.5, 0.5125, 0.4881, 0.5125, 0.4881, 0.5125, 0.5, 0.535, 0.75, 0.535, 0.7619, 0.535, 0.7619, 0.535, 0.75, 0.5575, 0.75, 0.58, 0.75, 0.58, 0.7619, 0.5575, 0.7619, 0.5462, 0.75, 0.5575, 0.75, 0.5575, 0.7619, 0.5462, 0.7619, 0.58, 0.75, 0.6025, 0.75, 0.6025, 0.7619, 0.58, 0.7619, 0.5125, 0.75, 0.535, 0.75, 0.535, 0.7619, 0.5125, 0.7619, 0.442, 0.75, 0.4644, 0.75, 0.4644, 0.7619, 0.442, 0.7619, 0.375, 0.75, 0.4197, 0.75, 0.4197, 0.7619, 0.375, 0.7619, 0.535, 0.75, 0.5462, 0.75, 0.5462, 0.7619, 0.535, 0.7619, 0.625, 0.5, 0.6369, 0.5, 0.6369, 0.5167, 0.625, 0.5167, 0.625, 0.5167, 0.6369, 0.5167, 0.6369, 0.7333, 0.625, 0.7333, 0.6025, 0.75, 0.6227, 0.75, 0.6227, 0.7619, 0.6025, 0.7619, 0.4364, 0.75, 0.4364, 0.7333, 0.4364, 0.7333, 0.4364, 0.75, 0.4197, 0.75, 0.4364, 0.75, 0.4364, 0.7619, 0.4197, 0.7619, 0.4197, 0.2625, 0.4364, 0.2625, 0.4364, 0.4881, 0.4197, 0.4881, 0.442, 0.5, 0.442, 0.5167, 0.442, 0.5167, 0.442, 0.5, 0.6025, 0.2625, 0.6227, 0.2625, 0.6228, 0.4881, 0.6025, 0.4881, 0.1375, 0.5167, 0.3631, 0.5167, 0.3631, 0.7333, 0.1375, 0.7333, 0.1375, 0.5, 0.3631, 0.5, 0.3631, 0.5167, 0.1375, 0.5167, 0.535, 0.2625, 0.5462, 0.2625, 0.5462, 0.4881, 0.535, 0.4881, 0.375, 0.2625, 0.4197, 0.2625, 0.4197, 0.4881, 0.375, 0.4881, 0.442, 0.2625, 0.4644, 0.2625, 0.4644, 0.4881, 0.442, 0.4881, 0.535, 0.2625, 0.535, 0.4881, 0.535, 0.4881, 0.535, 0.2625, 0.5125, 0.9875, 0.5125, 0.7619, 0.5125, 0.7619, 0.5125, 0.9875, 0.5125, 0.2625, 0.535, 0.2625, 0.535, 0.4881, 0.5125, 0.4881, 0.58, 0.2625, 0.6025, 0.2625, 0.6025, 0.4881, 0.58, 0.4881, 0.5462, 0.2625, 0.5575, 0.2625, 0.5575, 0.4881, 0.5462, 0.4881, 0.5575, 0.2625, 0.58, 0.2625, 0.58, 0.4881, 0.5575, 0.4881, 0.4644, 0.2625, 0.5125, 0.2625, 0.5125, 0.4881, 0.4644, 0.4881, 0.6227, 0.2625, 0.625, 0.2625, 0.625, 0.4881, 0.6228, 0.4881, 0.1375, 0.7333, 0.3631, 0.7333, 0.3631, 0.75, 0.1375, 0.75, 0.6369, 0.5167, 0.8625, 0.5167, 0.8625, 0.7333, 0.6369, 0.7333, 0.8625, 0.5167, 0.8625, 0.7333, 0.8625, 0.7333, 0.8625, 0.5167, 0.6369, 0.7333, 0.6369, 0.5167, 0.6369, 0.5167, 0.6369, 0.7333, 0.6369, 0.5167, 0.8625, 0.5167, 0.8625, 0.5167, 0.6369, 0.5167, 0.4364, 0.01667, 0.442, 0.01667, 0.442, 0.2333, 0.4364, 0.2333, 0.4364, 0.0, 0.442, 0.0, 0.442, 0.01667, 0.4364, 0.01667, 0.4364, 0.5167, 0.442, 0.5167, 0.442, 0.7333, 0.4364, 0.7333, 0.4364, 0.5, 0.442, 0.5, 0.442, 0.5167, 0.4364, 0.5167, 0.4364, 0.4881, 0.442, 0.4881, 0.442, 0.5, 0.4364, 0.5, 0.4364, 0.7333, 0.442, 0.7333, 0.442, 0.75, 0.4364, 0.75, 0.4364, 0.2333, 0.442, 0.2333, 0.442, 0.25, 0.4364, 0.25, 0.4364, 0.9875, 0.442, 0.9875, 0.442, 1.0, 0.4364, 1.0, 0.4364, 0.7619, 0.442, 0.7619, 0.442, 0.9875, 0.4364, 0.9875, 0.4364, 0.25, 0.442, 0.25, 0.442, 0.2625, 0.4364, 0.2625, 0.4364, 0.75, 0.442, 0.75, 0.442, 0.7619, 0.4364, 0.7619, 0.4364, 0.2625, 0.442, 0.2625, 0.442, 0.4881, 0.4364, 0.4881, 0.4364, 0.7333, 0.4364, 0.5167, 0.4364, 0.5167, 0.4364, 0.7333, 0.4364, 0.2625, 0.4364, 0.25, 0.4364, 0.25, 0.4364, 0.2625, 0.442, 0.75, 0.442, 0.7619, 0.442, 0.7619, 0.442, 0.75, 0.442, 0.9875, 0.442, 1.0, 0.442, 1.0, 0.442, 0.9875, 0.4364, 0.01667, 0.4364, 0.0, 0.4364, 0.0, 0.4364, 0.01667, 0.442, 0.01667, 0.442, 0.2333, 0.442, 0.2333, 0.442, 0.01667, 0.4364, 0.7619, 0.4364, 0.75, 0.4364, 0.75, 0.4364, 0.7619, 0.4364, 0.2333, 0.4364, 0.01667, 0.4364, 0.01667, 0.4364, 0.2333, 0.442, 0.0, 0.442, 0.01667, 0.442, 0.01667, 0.442, 0.0, 0.4364, 1.0, 0.4364, 0.9875, 0.4364, 0.9875, 0.4364, 1.0, 0.442, 0.5167, 0.442, 0.7333, 0.442, 0.7333, 0.442, 0.5167, 0.4364, 0.25, 0.4364, 0.2333, 0.4364, 0.2333, 0.4364, 0.25])
me_cube.materials.append(mat_material)
me_cube.materials.append(mat_walls)
me_cube.materials.append(mat_roof)
me_cube.materials.append(mat_wood)
me_cube.use_mirror_vertex_groups = False
me_cube.update()

# ---- objects
ob_cube_col = bpy.data.objects.new('Cube-col', me_cube)

# ---- transforms, parenting, visibility, modifiers, constraints
ob_cube_col.location = (0.0, 0.0, 0.0)
ob_cube_col.scale = (2.464, 0.9, 2.016)
ob_cube_col.lock_rotations_4d = False
ob_cube_col.empty_display_type = 'ARROWS'
ob_cube_col.lineart.crease_threshold = 0.0
_m = ob_cube_col.modifiers.new('Auto Smooth', 'NODES')
_m.node_group = ng_auto_smooth
_gi = [s.identifier for s in ng_auto_smooth.interface.items_tree if s.item_type == 'SOCKET' and s.in_out == 'INPUT']
_m[_gi[1]] = 0.5236  # Angle

# ---- collection membership
col_collection.objects.link(ob_cube_col)

# ---- scene / render settings (as saved in the file)
scene.frame_start = 1; scene.frame_end = 250; scene.frame_set(188)
scene.render.engine = 'BLENDER_EEVEE_NEXT'
scene.cycles.sampling_pattern = 'TABULATED_SOBOL'
scene.view_settings.view_transform = 'Filmic'
bpy.context.view_layer.update()

# ---- added for rendering (the .blend has no active camera and no usable light): camera, sun
cam_auto = bpy.data.cameras.new('AutoCamera')
cam_auto.lens = 50.0
cam_auto.sensor_width = 36.0
cam_auto.clip_end = 1000.0
ob_auto_camera = bpy.data.objects.new('AutoCamera', cam_auto)
scene.collection.objects.link(ob_auto_camera)
ob_auto_camera.location = (6.7191, -8.06571, 5.4587)
ob_auto_camera.rotation_euler = (1.09748, -7.21219e-08, 0.694738)
scene.camera = ob_auto_camera
light_auto_sun = bpy.data.lights.new('AutoSun', 'SUN')
light_auto_sun.energy = 3.0
light_auto_sun.angle = 0.0523599
ob_auto_sun = bpy.data.objects.new('AutoSun', light_auto_sun)
scene.collection.objects.link(ob_auto_sun)
ob_auto_sun.rotation_euler = (0.872665, 0.174533, 0.523599)
bpy.context.view_layer.update()

